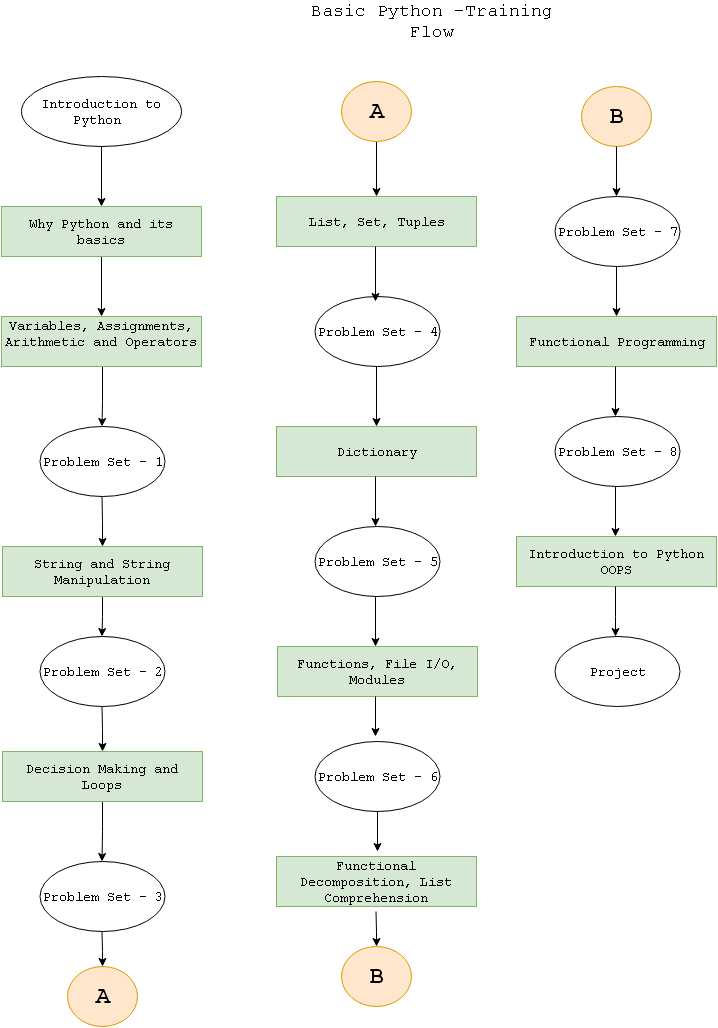

The diagram above was exported from draw.io. Its source (the exported page's mxGraphModel, read from the mxfile embedded in the PNG):
<mxGraphModel dx="876" dy="474" grid="1" gridSize="10" guides="1" tooltips="1" connect="1" arrows="1" fold="1" page="1" pageScale="1" pageWidth="850" pageHeight="1100" background="#ffffff" math="0" shadow="0">
  <root>
    <mxCell id="0" />
    <mxCell id="1" parent="0" />
    <mxCell id="95" value="" style="edgeStyle=orthogonalEdgeStyle;rounded=0;html=1;jettySize=auto;orthogonalLoop=1;" edge="1" parent="1" source="2" target="5">
      <mxGeometry relative="1" as="geometry" />
    </mxCell>
    <mxCell id="2" value="&lt;font face=&quot;Courier New&quot; style=&quot;font-size: 14px&quot;&gt;Introduction to Python&amp;nbsp;&lt;/font&gt;" style="ellipse;whiteSpace=wrap;html=1;" parent="1" vertex="1">
      <mxGeometry x="60" y="130" width="160" height="70" as="geometry" />
    </mxCell>
    <mxCell id="96" value="" style="edgeStyle=orthogonalEdgeStyle;rounded=0;html=1;jettySize=auto;orthogonalLoop=1;" edge="1" parent="1" source="5" target="6">
      <mxGeometry relative="1" as="geometry" />
    </mxCell>
    <mxCell id="5" value="&lt;font face=&quot;Courier New&quot; style=&quot;font-size: 14px&quot;&gt;Why Python and its basics&lt;/font&gt;" style="whiteSpace=wrap;html=1;fillColor=#d5e8d4;strokeColor=#82B366;" parent="1" vertex="1">
      <mxGeometry x="40" y="260" width="200" height="50" as="geometry" />
    </mxCell>
    <mxCell id="97" value="" style="edgeStyle=orthogonalEdgeStyle;rounded=0;html=1;jettySize=auto;orthogonalLoop=1;" edge="1" parent="1" source="6" target="12">
      <mxGeometry relative="1" as="geometry">
        <Array as="points">
          <mxPoint x="141" y="455" />
        </Array>
      </mxGeometry>
    </mxCell>
    <mxCell id="6" value="&lt;font face=&quot;Courier New&quot; style=&quot;font-size: 14px&quot;&gt;Variables, Assignments, Arithmetic and Operators &amp;nbsp;&lt;/font&gt;" style="whiteSpace=wrap;html=1;strokeColor=#82b366;fillColor=#d5e8d4;" parent="1" vertex="1">
      <mxGeometry x="40" y="370" width="200" height="50" as="geometry" />
    </mxCell>
    <mxCell id="100" value="" style="edgeStyle=orthogonalEdgeStyle;rounded=0;html=1;jettySize=auto;orthogonalLoop=1;" edge="1" parent="1" source="8" target="99">
      <mxGeometry relative="1" as="geometry" />
    </mxCell>
    <mxCell id="8" value="&lt;span&gt;&lt;font face=&quot;Courier New&quot; style=&quot;font-size: 14px&quot;&gt;String and String Manipulation&lt;/font&gt;&lt;/span&gt;&lt;br&gt;" style="whiteSpace=wrap;html=1;strokeColor=#82b366;fillColor=#d5e8d4;" parent="1" vertex="1">
      <mxGeometry x="41" y="600" width="200" height="50" as="geometry" />
    </mxCell>
    <mxCell id="98" value="" style="edgeStyle=orthogonalEdgeStyle;rounded=0;html=1;jettySize=auto;orthogonalLoop=1;" edge="1" parent="1" source="12" target="8">
      <mxGeometry relative="1" as="geometry" />
    </mxCell>
    <mxCell id="12" value="&lt;font face=&quot;Courier New&quot; style=&quot;font-size: 14px&quot;&gt;Problem Set - 1&lt;/font&gt;" style="ellipse;whiteSpace=wrap;html=1;strokeColor=#000000;fillColor=#ffffff;" parent="1" vertex="1">
      <mxGeometry x="78" y="480" width="125" height="70" as="geometry" />
    </mxCell>
    <mxCell id="14" value="&lt;font face=&quot;Courier New&quot; style=&quot;font-size: 18px&quot;&gt;Basic Python -Training Flow&lt;/font&gt;" style="text;html=1;strokeColor=none;fillColor=none;align=center;verticalAlign=middle;whiteSpace=wrap;" parent="1" vertex="1">
      <mxGeometry x="341" y="60" width="259" height="30" as="geometry" />
    </mxCell>
    <mxCell id="102" value="" style="edgeStyle=orthogonalEdgeStyle;rounded=0;html=1;jettySize=auto;orthogonalLoop=1;" edge="1" parent="1" source="99" target="101">
      <mxGeometry relative="1" as="geometry" />
    </mxCell>
    <mxCell id="99" value="&lt;font face=&quot;Courier New&quot; style=&quot;font-size: 14px&quot;&gt;Problem Set - 2&lt;/font&gt;" style="ellipse;whiteSpace=wrap;html=1;strokeColor=#000000;fillColor=#ffffff;" vertex="1" parent="1">
      <mxGeometry x="78" y="690" width="125" height="70" as="geometry" />
    </mxCell>
    <mxCell id="104" value="" style="edgeStyle=orthogonalEdgeStyle;rounded=0;html=1;jettySize=auto;orthogonalLoop=1;" edge="1" parent="1" source="101" target="103">
      <mxGeometry relative="1" as="geometry" />
    </mxCell>
    <mxCell id="101" value="&lt;font face=&quot;Courier New&quot; style=&quot;font-size: 14px&quot;&gt;Decision Making and Loops&lt;/font&gt;" style="whiteSpace=wrap;html=1;strokeColor=#82b366;fillColor=#d5e8d4;" vertex="1" parent="1">
      <mxGeometry x="41" y="805" width="200" height="50" as="geometry" />
    </mxCell>
    <mxCell id="107" value="" style="edgeStyle=orthogonalEdgeStyle;rounded=0;html=1;jettySize=auto;orthogonalLoop=1;" edge="1" parent="1" source="103" target="105">
      <mxGeometry relative="1" as="geometry" />
    </mxCell>
    <mxCell id="103" value="&lt;font face=&quot;Courier New&quot; style=&quot;font-size: 14px&quot;&gt;Problem Set - 3&lt;/font&gt;" style="ellipse;whiteSpace=wrap;html=1;strokeColor=#000000;fillColor=#ffffff;" vertex="1" parent="1">
      <mxGeometry x="78" y="915" width="125" height="70" as="geometry" />
    </mxCell>
    <mxCell id="105" value="&lt;font style=&quot;font-size: 24px&quot; face=&quot;Courier New&quot;&gt;&lt;b&gt;A&lt;/b&gt;&lt;/font&gt;" style="ellipse;whiteSpace=wrap;html=1;fillColor=#ffe6cc;strokeColor=#d79b00;" vertex="1" parent="1">
      <mxGeometry x="106" y="1020" width="70" height="60" as="geometry" />
    </mxCell>
    <mxCell id="110" value="" style="edgeStyle=orthogonalEdgeStyle;rounded=0;html=1;jettySize=auto;orthogonalLoop=1;" edge="1" parent="1" source="108">
      <mxGeometry relative="1" as="geometry">
        <mxPoint x="415" y="250" as="targetPoint" />
      </mxGeometry>
    </mxCell>
    <mxCell id="108" value="&lt;font style=&quot;font-size: 24px&quot; face=&quot;Courier New&quot;&gt;&lt;b&gt;A&lt;/b&gt;&lt;/font&gt;" style="ellipse;whiteSpace=wrap;html=1;fillColor=#ffe6cc;strokeColor=#d79b00;" vertex="1" parent="1">
      <mxGeometry x="380" y="135" width="70" height="60" as="geometry" />
    </mxCell>
    <mxCell id="111" value="&lt;font face=&quot;Courier New&quot; style=&quot;font-size: 14px&quot;&gt;List, Set, Tuples&lt;/font&gt;" style="whiteSpace=wrap;html=1;fillColor=#d5e8d4;strokeColor=#82B366;" vertex="1" parent="1">
      <mxGeometry x="315" y="250" width="200" height="50" as="geometry" />
    </mxCell>
    <mxCell id="112" value="&lt;font face=&quot;Courier New&quot; style=&quot;font-size: 14px&quot;&gt;Problem Set - 4&lt;/font&gt;" style="ellipse;whiteSpace=wrap;html=1;strokeColor=#000000;fillColor=#ffffff;" vertex="1" parent="1">
      <mxGeometry x="353" y="350" width="125" height="70" as="geometry" />
    </mxCell>
    <mxCell id="114" value="" style="edgeStyle=orthogonalEdgeStyle;rounded=0;html=1;jettySize=auto;orthogonalLoop=1;" edge="1" parent="1">
      <mxGeometry relative="1" as="geometry">
        <mxPoint x="414" y="300" as="sourcePoint" />
        <mxPoint x="414" y="355" as="targetPoint" />
      </mxGeometry>
    </mxCell>
    <mxCell id="115" value="&lt;font face=&quot;Courier New&quot; style=&quot;font-size: 14px&quot;&gt;Dictionary&lt;/font&gt;" style="whiteSpace=wrap;html=1;fillColor=#d5e8d4;strokeColor=#82B366;" vertex="1" parent="1">
      <mxGeometry x="315" y="480" width="200" height="50" as="geometry" />
    </mxCell>
    <mxCell id="117" value="" style="edgeStyle=orthogonalEdgeStyle;rounded=0;html=1;jettySize=auto;orthogonalLoop=1;entryX=0.5;entryY=0;" edge="1" parent="1" target="115">
      <mxGeometry relative="1" as="geometry">
        <mxPoint x="415" y="420" as="sourcePoint" />
        <mxPoint x="415" y="475" as="targetPoint" />
        <Array as="points" />
      </mxGeometry>
    </mxCell>
    <mxCell id="118" value="&lt;font face=&quot;Courier New&quot; style=&quot;font-size: 14px&quot;&gt;Problem Set - 5&lt;/font&gt;" style="ellipse;whiteSpace=wrap;html=1;strokeColor=#000000;fillColor=#ffffff;" vertex="1" parent="1">
      <mxGeometry x="353" y="580" width="125" height="70" as="geometry" />
    </mxCell>
    <mxCell id="120" value="" style="edgeStyle=orthogonalEdgeStyle;rounded=0;html=1;jettySize=auto;orthogonalLoop=1;" edge="1" parent="1">
      <mxGeometry relative="1" as="geometry">
        <mxPoint x="414" y="530" as="sourcePoint" />
        <mxPoint x="414" y="580" as="targetPoint" />
      </mxGeometry>
    </mxCell>
    <mxCell id="121" value="&lt;font face=&quot;Courier New&quot; style=&quot;font-size: 14px&quot;&gt;Functions, File I/O, Modules&lt;/font&gt;" style="whiteSpace=wrap;html=1;fillColor=#d5e8d4;strokeColor=#82B366;" vertex="1" parent="1">
      <mxGeometry x="316" y="700" width="200" height="50" as="geometry" />
    </mxCell>
    <mxCell id="122" value="" style="edgeStyle=orthogonalEdgeStyle;rounded=0;html=1;jettySize=auto;orthogonalLoop=1;" edge="1" parent="1">
      <mxGeometry relative="1" as="geometry">
        <mxPoint x="414" y="650" as="sourcePoint" />
        <mxPoint x="414" y="700" as="targetPoint" />
      </mxGeometry>
    </mxCell>
    <mxCell id="123" value="&lt;font face=&quot;Courier New&quot; style=&quot;font-size: 14px&quot;&gt;Problem Set - 6&lt;/font&gt;" style="ellipse;whiteSpace=wrap;html=1;strokeColor=#000000;fillColor=#ffffff;" vertex="1" parent="1">
      <mxGeometry x="353" y="795" width="125" height="70" as="geometry" />
    </mxCell>
    <mxCell id="124" value="" style="edgeStyle=orthogonalEdgeStyle;rounded=0;html=1;jettySize=auto;orthogonalLoop=1;" edge="1" parent="1">
      <mxGeometry relative="1" as="geometry">
        <mxPoint x="414" y="750" as="sourcePoint" />
        <mxPoint x="414" y="790" as="targetPoint" />
      </mxGeometry>
    </mxCell>
    <mxCell id="125" value="&lt;font face=&quot;Courier New&quot;&gt;&lt;span style=&quot;font-size: 14px ; line-height: 16.8px&quot;&gt;Functional Decomposition, List Comprehension&lt;/span&gt;&lt;/font&gt;" style="whiteSpace=wrap;html=1;fillColor=#d5e8d4;strokeColor=#82B366;" vertex="1" parent="1">
      <mxGeometry x="315" y="910" width="200" height="50" as="geometry" />
    </mxCell>
    <mxCell id="126" value="" style="edgeStyle=orthogonalEdgeStyle;rounded=0;html=1;jettySize=auto;orthogonalLoop=1;" edge="1" parent="1">
      <mxGeometry relative="1" as="geometry">
        <mxPoint x="416" y="865" as="sourcePoint" />
        <mxPoint x="416" y="905" as="targetPoint" />
      </mxGeometry>
    </mxCell>
    <mxCell id="127" value="&lt;font face=&quot;Courier New&quot; style=&quot;font-size: 14px&quot;&gt;Problem Set - 7&lt;/font&gt;" style="ellipse;whiteSpace=wrap;html=1;strokeColor=#000000;fillColor=#ffffff;" vertex="1" parent="1">
      <mxGeometry x="593" y="250" width="125" height="70" as="geometry" />
    </mxCell>
    <mxCell id="128" value="" style="edgeStyle=orthogonalEdgeStyle;rounded=0;html=1;jettySize=auto;orthogonalLoop=1;" edge="1" target="129" parent="1">
      <mxGeometry relative="1" as="geometry">
        <mxPoint x="414.5" y="965" as="sourcePoint" />
      </mxGeometry>
    </mxCell>
    <mxCell id="129" value="&lt;font style=&quot;font-size: 24px&quot; face=&quot;Courier New&quot;&gt;&lt;b&gt;B&lt;/b&gt;&lt;/font&gt;" style="ellipse;whiteSpace=wrap;html=1;fillColor=#ffe6cc;strokeColor=#d79b00;" vertex="1" parent="1">
      <mxGeometry x="380" y="1000" width="70" height="60" as="geometry" />
    </mxCell>
    <mxCell id="130" value="&lt;font style=&quot;font-size: 24px&quot; face=&quot;Courier New&quot;&gt;&lt;b&gt;B&lt;/b&gt;&lt;/font&gt;" style="ellipse;whiteSpace=wrap;html=1;fillColor=#ffe6cc;strokeColor=#d79b00;" vertex="1" parent="1">
      <mxGeometry x="620" y="140" width="70" height="60" as="geometry" />
    </mxCell>
    <mxCell id="132" value="" style="edgeStyle=orthogonalEdgeStyle;rounded=0;html=1;jettySize=auto;orthogonalLoop=1;" edge="1" parent="1">
      <mxGeometry relative="1" as="geometry">
        <mxPoint x="655" y="200" as="sourcePoint" />
        <mxPoint x="655" y="250" as="targetPoint" />
      </mxGeometry>
    </mxCell>
    <mxCell id="133" value="&lt;font face=&quot;Courier New&quot;&gt;&lt;span style=&quot;font-size: 14px ; line-height: 16.8px&quot;&gt;Functional Programming&lt;/span&gt;&lt;/font&gt;" style="whiteSpace=wrap;html=1;fillColor=#d5e8d4;strokeColor=#82B366;" vertex="1" parent="1">
      <mxGeometry x="555" y="370" width="200" height="50" as="geometry" />
    </mxCell>
    <mxCell id="134" value="" style="edgeStyle=orthogonalEdgeStyle;rounded=0;html=1;jettySize=auto;orthogonalLoop=1;" edge="1" parent="1">
      <mxGeometry relative="1" as="geometry">
        <mxPoint x="655" y="320" as="sourcePoint" />
        <mxPoint x="655" y="370" as="targetPoint" />
        <Array as="points">
          <mxPoint x="655" y="365" />
          <mxPoint x="655" y="365" />
        </Array>
      </mxGeometry>
    </mxCell>
    <mxCell id="135" value="&lt;font face=&quot;Courier New&quot; style=&quot;font-size: 14px&quot;&gt;Problem Set - 8&lt;/font&gt;" style="ellipse;whiteSpace=wrap;html=1;strokeColor=#000000;fillColor=#ffffff;" vertex="1" parent="1">
      <mxGeometry x="593" y="470" width="125" height="70" as="geometry" />
    </mxCell>
    <mxCell id="136" value="" style="edgeStyle=orthogonalEdgeStyle;rounded=0;html=1;jettySize=auto;orthogonalLoop=1;" edge="1" parent="1">
      <mxGeometry relative="1" as="geometry">
        <mxPoint x="654" y="420" as="sourcePoint" />
        <mxPoint x="654" y="470" as="targetPoint" />
        <Array as="points">
          <mxPoint x="654" y="465" />
          <mxPoint x="654" y="465" />
        </Array>
      </mxGeometry>
    </mxCell>
    <mxCell id="137" value="&lt;font face=&quot;Courier New&quot;&gt;&lt;span style=&quot;font-size: 14px ; line-height: 16.8px&quot;&gt;Introduction to Python OOPS&lt;/span&gt;&lt;/font&gt;" style="whiteSpace=wrap;html=1;fillColor=#d5e8d4;strokeColor=#82B366;" vertex="1" parent="1">
      <mxGeometry x="555" y="590" width="200" height="50" as="geometry" />
    </mxCell>
    <mxCell id="138" value="" style="edgeStyle=orthogonalEdgeStyle;rounded=0;html=1;jettySize=auto;orthogonalLoop=1;" edge="1" parent="1">
      <mxGeometry relative="1" as="geometry">
        <mxPoint x="654" y="540" as="sourcePoint" />
        <mxPoint x="654" y="590" as="targetPoint" />
        <Array as="points">
          <mxPoint x="654" y="585" />
          <mxPoint x="654" y="585" />
        </Array>
      </mxGeometry>
    </mxCell>
    <mxCell id="140" value="&lt;font face=&quot;Courier New&quot; style=&quot;font-size: 14px&quot;&gt;Project&lt;/font&gt;" style="ellipse;whiteSpace=wrap;html=1;strokeColor=#000000;fillColor=#ffffff;" vertex="1" parent="1">
      <mxGeometry x="593" y="690" width="125" height="70" as="geometry" />
    </mxCell>
    <mxCell id="143" value="" style="edgeStyle=orthogonalEdgeStyle;rounded=0;html=1;jettySize=auto;orthogonalLoop=1;" edge="1" parent="1">
      <mxGeometry relative="1" as="geometry">
        <mxPoint x="654" y="640" as="sourcePoint" />
        <mxPoint x="654" y="690" as="targetPoint" />
        <Array as="points">
          <mxPoint x="654" y="670" />
          <mxPoint x="654" y="670" />
        </Array>
      </mxGeometry>
    </mxCell>
  </root>
</mxGraphModel>